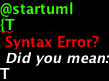

The diagram above was rendered by PlantUML. Its source (embedded in the PNG):
@startuml
{T
+Region        | Population
+ World        | 7.13 billion
++ America     | 964 million
+++ Canada     | 35 million
+++ USA        | 319 million
++++ NYC       | 8 million
++++ Boston    | 617 thousand
+++ Mexico     | 117 million
++ Europe      | 601 million
+++ Italy      | 61 million
+++ Germany    | 82 million
++++ Berlin    | 3 million
++ Africa      | 1 billion
}

@enduml